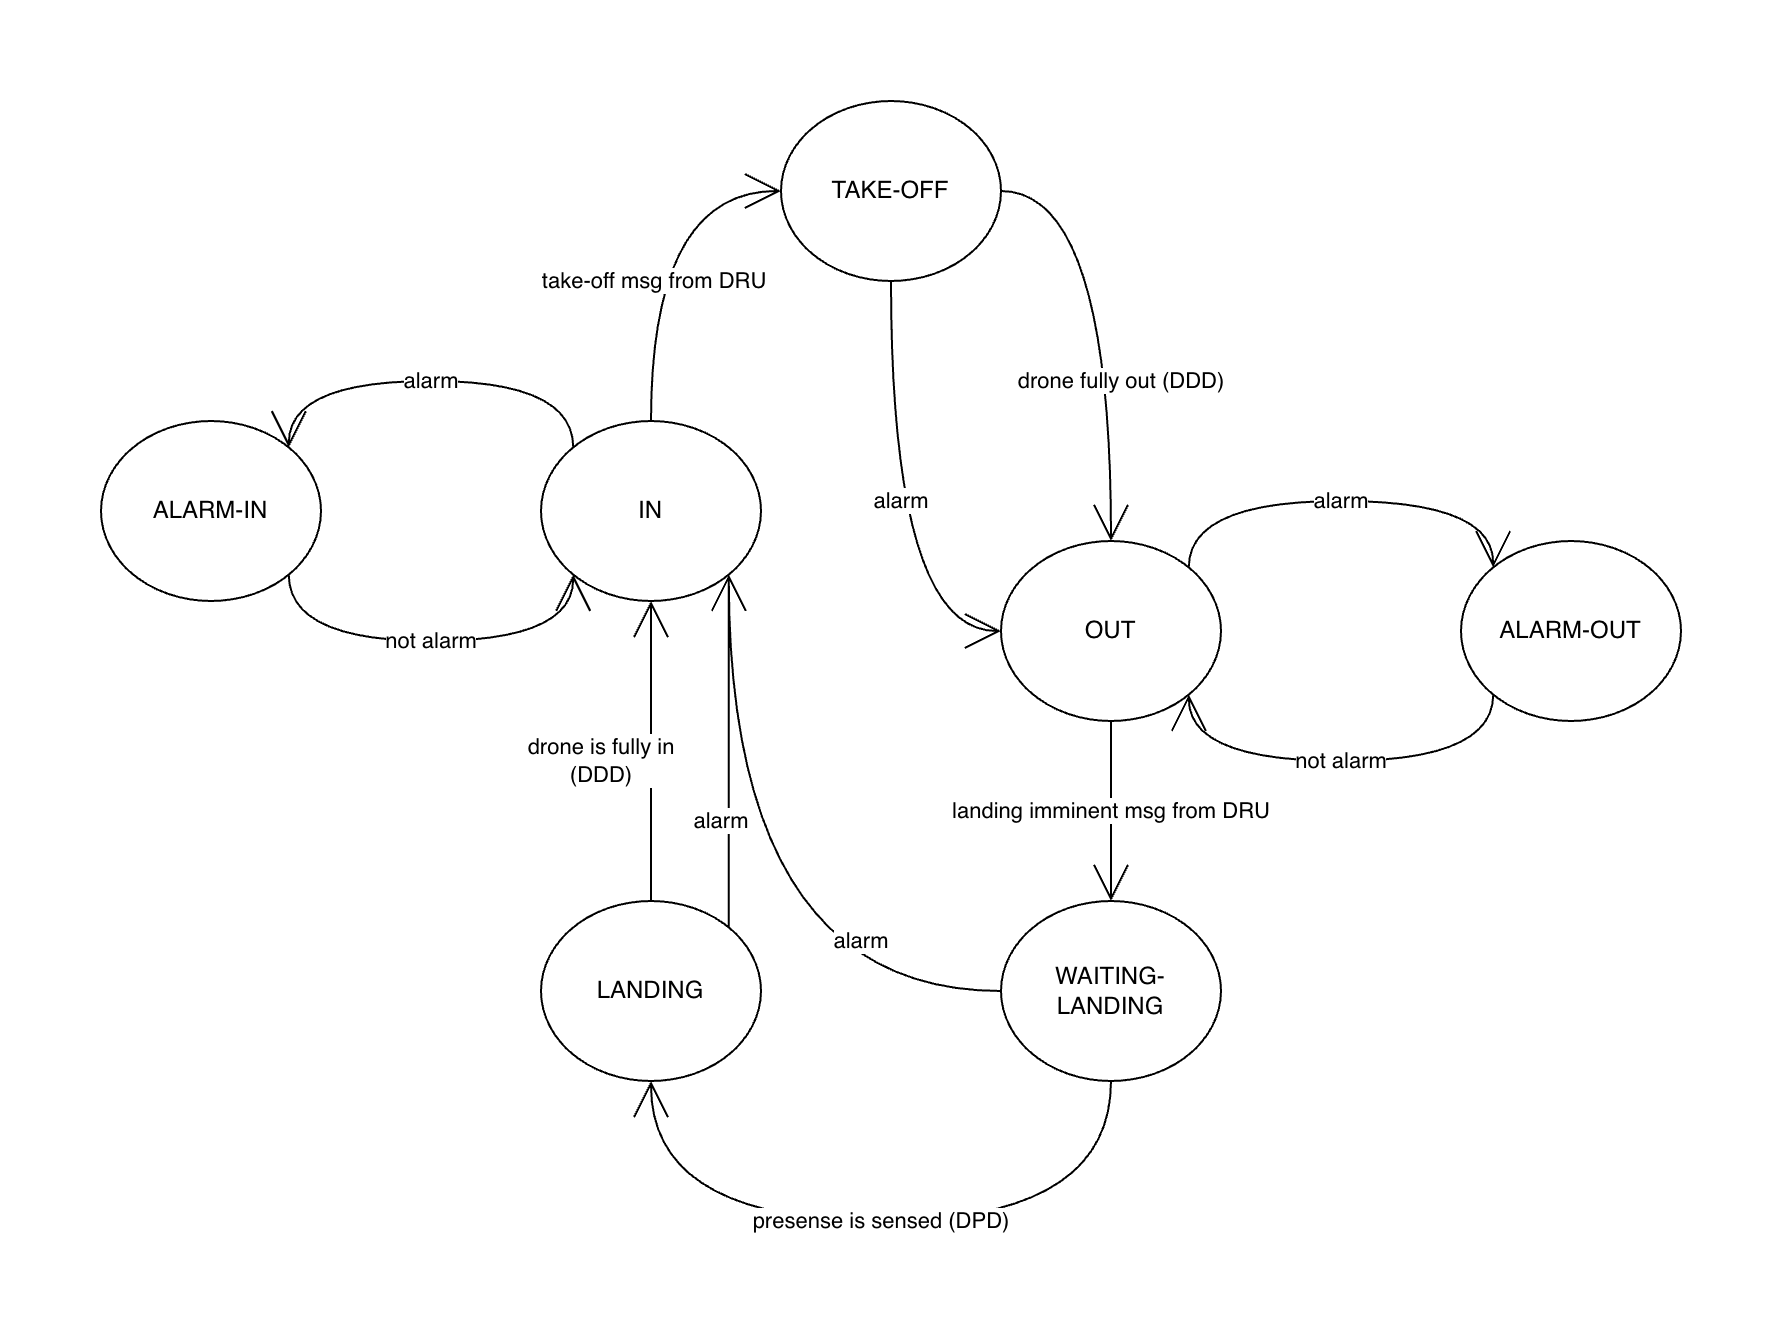

The diagram above was exported from draw.io. Its source (the exported page's mxGraphModel, read from the mxfile embedded in the PNG):
<mxGraphModel dx="946" dy="588" grid="1" gridSize="10" guides="1" tooltips="1" connect="1" arrows="1" fold="1" page="1" pageScale="1" pageWidth="850" pageHeight="1100" math="0" shadow="0">
  <root>
    <mxCell id="0" />
    <mxCell id="1" parent="0" />
    <mxCell id="0U4sytHNPknVC18l5sna-9" value="&amp;nbsp;take-off msg from DRU" style="edgeStyle=orthogonalEdgeStyle;rounded=0;orthogonalLoop=1;jettySize=auto;html=1;exitX=0.5;exitY=0;exitDx=0;exitDy=0;entryX=0;entryY=0.5;entryDx=0;entryDy=0;startArrow=none;startFill=0;endArrow=open;endFill=0;endSize=16;curved=1;" parent="1" source="0U4sytHNPknVC18l5sna-1" target="0U4sytHNPknVC18l5sna-2" edge="1">
      <mxGeometry x="-0.2222" relative="1" as="geometry">
        <mxPoint as="offset" />
      </mxGeometry>
    </mxCell>
    <mxCell id="0U4sytHNPknVC18l5sna-14" value="alarm" style="edgeStyle=orthogonalEdgeStyle;shape=connector;curved=1;rounded=0;orthogonalLoop=1;jettySize=auto;html=1;exitX=0;exitY=0;exitDx=0;exitDy=0;entryX=1;entryY=0;entryDx=0;entryDy=0;strokeColor=default;align=center;verticalAlign=middle;fontFamily=Helvetica;fontSize=11;fontColor=default;labelBackgroundColor=default;startArrow=none;startFill=0;endArrow=open;endFill=0;endSize=16;" parent="1" source="0U4sytHNPknVC18l5sna-1" target="0U4sytHNPknVC18l5sna-7" edge="1">
      <mxGeometry relative="1" as="geometry">
        <Array as="points">
          <mxPoint x="266" y="150" />
          <mxPoint x="124" y="150" />
        </Array>
      </mxGeometry>
    </mxCell>
    <mxCell id="0U4sytHNPknVC18l5sna-1" value="IN" style="ellipse;whiteSpace=wrap;html=1;" parent="1" vertex="1">
      <mxGeometry x="250" y="170" width="110" height="90" as="geometry" />
    </mxCell>
    <mxCell id="0U4sytHNPknVC18l5sna-26" value="alarm" style="edgeStyle=orthogonalEdgeStyle;shape=connector;curved=1;rounded=0;orthogonalLoop=1;jettySize=auto;html=1;exitX=0.5;exitY=1;exitDx=0;exitDy=0;entryX=0;entryY=0.5;entryDx=0;entryDy=0;strokeColor=default;align=center;verticalAlign=middle;fontFamily=Helvetica;fontSize=11;fontColor=default;labelBackgroundColor=default;startArrow=none;startFill=0;endArrow=open;endFill=0;endSize=16;" parent="1" source="0U4sytHNPknVC18l5sna-2" target="0U4sytHNPknVC18l5sna-3" edge="1">
      <mxGeometry x="-0.0435" y="5" relative="1" as="geometry">
        <mxPoint as="offset" />
      </mxGeometry>
    </mxCell>
    <mxCell id="0U4sytHNPknVC18l5sna-27" value="drone fully out (DDD)" style="edgeStyle=orthogonalEdgeStyle;shape=connector;curved=1;rounded=0;orthogonalLoop=1;jettySize=auto;html=1;exitX=1;exitY=0.5;exitDx=0;exitDy=0;entryX=0.5;entryY=0;entryDx=0;entryDy=0;strokeColor=default;align=center;verticalAlign=middle;fontFamily=Helvetica;fontSize=11;fontColor=default;labelBackgroundColor=default;startArrow=none;startFill=0;endArrow=open;endFill=0;endSize=16;" parent="1" source="0U4sytHNPknVC18l5sna-2" target="0U4sytHNPknVC18l5sna-3" edge="1">
      <mxGeometry x="0.3043" y="5" relative="1" as="geometry">
        <mxPoint as="offset" />
      </mxGeometry>
    </mxCell>
    <mxCell id="0U4sytHNPknVC18l5sna-2" value="TAKE-OFF" style="ellipse;whiteSpace=wrap;html=1;" parent="1" vertex="1">
      <mxGeometry x="370" y="10" width="110" height="90" as="geometry" />
    </mxCell>
    <mxCell id="0U4sytHNPknVC18l5sna-12" value="alarm" style="edgeStyle=orthogonalEdgeStyle;shape=connector;curved=1;rounded=0;orthogonalLoop=1;jettySize=auto;html=1;exitX=1;exitY=0;exitDx=0;exitDy=0;entryX=0;entryY=0;entryDx=0;entryDy=0;strokeColor=default;align=center;verticalAlign=middle;fontFamily=Helvetica;fontSize=11;fontColor=default;labelBackgroundColor=default;startArrow=none;startFill=0;endArrow=open;endFill=0;endSize=16;" parent="1" source="0U4sytHNPknVC18l5sna-3" target="0U4sytHNPknVC18l5sna-5" edge="1">
      <mxGeometry relative="1" as="geometry">
        <Array as="points">
          <mxPoint x="574" y="210" />
          <mxPoint x="726" y="210" />
        </Array>
      </mxGeometry>
    </mxCell>
    <mxCell id="0U4sytHNPknVC18l5sna-18" value="landing imminent msg from DRU" style="edgeStyle=orthogonalEdgeStyle;shape=connector;curved=1;rounded=0;orthogonalLoop=1;jettySize=auto;html=1;exitX=0.5;exitY=1;exitDx=0;exitDy=0;entryX=0.5;entryY=0;entryDx=0;entryDy=0;strokeColor=default;align=center;verticalAlign=middle;fontFamily=Helvetica;fontSize=11;fontColor=default;labelBackgroundColor=default;startArrow=none;startFill=0;endArrow=open;endFill=0;endSize=16;" parent="1" source="0U4sytHNPknVC18l5sna-3" target="0U4sytHNPknVC18l5sna-4" edge="1">
      <mxGeometry relative="1" as="geometry" />
    </mxCell>
    <mxCell id="0U4sytHNPknVC18l5sna-3" value="OUT" style="ellipse;whiteSpace=wrap;html=1;" parent="1" vertex="1">
      <mxGeometry x="480" y="230" width="110" height="90" as="geometry" />
    </mxCell>
    <mxCell id="0U4sytHNPknVC18l5sna-28" value="presense is sensed (DPD)" style="edgeStyle=orthogonalEdgeStyle;shape=connector;curved=1;rounded=0;orthogonalLoop=1;jettySize=auto;html=1;exitX=0.5;exitY=1;exitDx=0;exitDy=0;entryX=0.5;entryY=1;entryDx=0;entryDy=0;strokeColor=default;align=center;verticalAlign=middle;fontFamily=Helvetica;fontSize=11;fontColor=default;labelBackgroundColor=default;startArrow=none;startFill=0;endArrow=open;endFill=0;endSize=16;" parent="1" source="0U4sytHNPknVC18l5sna-4" target="0U4sytHNPknVC18l5sna-6" edge="1">
      <mxGeometry relative="1" as="geometry">
        <Array as="points">
          <mxPoint x="535" y="570" />
          <mxPoint x="305" y="570" />
        </Array>
      </mxGeometry>
    </mxCell>
    <mxCell id="0U4sytHNPknVC18l5sna-4" value="WAITING-LANDING" style="ellipse;whiteSpace=wrap;html=1;" parent="1" vertex="1">
      <mxGeometry x="480" y="410" width="110" height="90" as="geometry" />
    </mxCell>
    <mxCell id="0U4sytHNPknVC18l5sna-13" value="not alarm" style="edgeStyle=orthogonalEdgeStyle;shape=connector;curved=1;rounded=0;orthogonalLoop=1;jettySize=auto;html=1;exitX=0;exitY=1;exitDx=0;exitDy=0;entryX=1;entryY=1;entryDx=0;entryDy=0;strokeColor=default;align=center;verticalAlign=middle;fontFamily=Helvetica;fontSize=11;fontColor=default;labelBackgroundColor=default;startArrow=none;startFill=0;endArrow=open;endFill=0;endSize=16;" parent="1" source="0U4sytHNPknVC18l5sna-5" target="0U4sytHNPknVC18l5sna-3" edge="1">
      <mxGeometry relative="1" as="geometry">
        <Array as="points">
          <mxPoint x="726" y="340" />
          <mxPoint x="574" y="340" />
        </Array>
      </mxGeometry>
    </mxCell>
    <mxCell id="0U4sytHNPknVC18l5sna-5" value="ALARM-OUT" style="ellipse;whiteSpace=wrap;html=1;" parent="1" vertex="1">
      <mxGeometry x="710" y="230" width="110" height="90" as="geometry" />
    </mxCell>
    <mxCell id="0U4sytHNPknVC18l5sna-30" value="alarm" style="edgeStyle=orthogonalEdgeStyle;shape=connector;curved=1;rounded=0;orthogonalLoop=1;jettySize=auto;html=1;exitX=1;exitY=0;exitDx=0;exitDy=0;entryX=1;entryY=1;entryDx=0;entryDy=0;strokeColor=default;align=center;verticalAlign=middle;fontFamily=Helvetica;fontSize=11;fontColor=default;labelBackgroundColor=default;startArrow=none;startFill=0;endArrow=open;endFill=0;endSize=16;" parent="1" source="0U4sytHNPknVC18l5sna-6" target="0U4sytHNPknVC18l5sna-1" edge="1">
      <mxGeometry x="-0.3969" y="4" relative="1" as="geometry">
        <mxPoint as="offset" />
      </mxGeometry>
    </mxCell>
    <mxCell id="0U4sytHNPknVC18l5sna-31" value="drone is fully in&lt;div&gt;(DDD)&lt;/div&gt;" style="edgeStyle=orthogonalEdgeStyle;shape=connector;curved=1;rounded=0;orthogonalLoop=1;jettySize=auto;html=1;exitX=0.5;exitY=0;exitDx=0;exitDy=0;strokeColor=default;align=center;verticalAlign=middle;fontFamily=Helvetica;fontSize=11;fontColor=default;labelBackgroundColor=default;startArrow=none;startFill=0;endArrow=open;endFill=0;endSize=16;" parent="1" source="0U4sytHNPknVC18l5sna-6" target="0U4sytHNPknVC18l5sna-1" edge="1">
      <mxGeometry x="-0.0667" y="25" relative="1" as="geometry">
        <mxPoint as="offset" />
      </mxGeometry>
    </mxCell>
    <mxCell id="0U4sytHNPknVC18l5sna-6" value="LANDING" style="ellipse;whiteSpace=wrap;html=1;" parent="1" vertex="1">
      <mxGeometry x="250" y="410" width="110" height="90" as="geometry" />
    </mxCell>
    <mxCell id="0U4sytHNPknVC18l5sna-16" value="not alarm" style="edgeStyle=orthogonalEdgeStyle;shape=connector;curved=1;rounded=0;orthogonalLoop=1;jettySize=auto;html=1;exitX=1;exitY=1;exitDx=0;exitDy=0;entryX=0;entryY=1;entryDx=0;entryDy=0;strokeColor=default;align=center;verticalAlign=middle;fontFamily=Helvetica;fontSize=11;fontColor=default;labelBackgroundColor=default;startArrow=none;startFill=0;endArrow=open;endFill=0;endSize=16;" parent="1" source="0U4sytHNPknVC18l5sna-7" target="0U4sytHNPknVC18l5sna-1" edge="1">
      <mxGeometry relative="1" as="geometry">
        <Array as="points">
          <mxPoint x="124" y="280" />
          <mxPoint x="266" y="280" />
        </Array>
      </mxGeometry>
    </mxCell>
    <mxCell id="0U4sytHNPknVC18l5sna-7" value="ALARM-IN" style="ellipse;whiteSpace=wrap;html=1;" parent="1" vertex="1">
      <mxGeometry x="30" y="170" width="110" height="90" as="geometry" />
    </mxCell>
    <mxCell id="0U4sytHNPknVC18l5sna-29" value="alarm" style="edgeStyle=orthogonalEdgeStyle;shape=connector;curved=1;rounded=0;orthogonalLoop=1;jettySize=auto;html=1;exitX=0;exitY=0.5;exitDx=0;exitDy=0;entryX=1;entryY=1;entryDx=0;entryDy=0;strokeColor=default;align=center;verticalAlign=middle;fontFamily=Helvetica;fontSize=11;fontColor=default;labelBackgroundColor=default;startArrow=none;startFill=0;endArrow=open;endFill=0;endSize=16;" parent="1" source="0U4sytHNPknVC18l5sna-4" target="0U4sytHNPknVC18l5sna-1" edge="1">
      <mxGeometry x="-0.5934" y="-25" relative="1" as="geometry">
        <mxPoint as="offset" />
      </mxGeometry>
    </mxCell>
  </root>
</mxGraphModel>